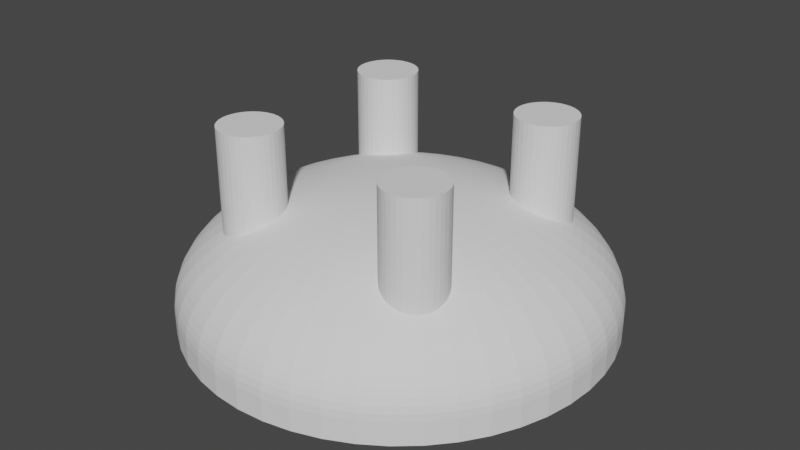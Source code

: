 # Source: PTSD.blend  (saved by Blender 2.91.10; exported with 4.5.12 LTS)
import bpy
from mathutils import Matrix  # noqa: F401  (used for matrix-valued properties, if any)

bpy.ops.wm.read_factory_settings(use_empty=True)
scene = bpy.context.scene
scene.name = 'Scene'

# ---- collections
col_collection = bpy.data.collections.new('Collection'); scene.collection.children.link(col_collection)

# ---- world
world_world = bpy.data.worlds.new('World'); scene.world = world_world
world_world.use_nodes = True; world_world.node_tree.nodes.clear()
_N = world_world.node_tree.nodes; _L = world_world.node_tree.links
n0 = _N.new('ShaderNodeOutputWorld'); n0.name = 'World Output'; n0.location = (300, 300)
n1 = _N.new('ShaderNodeBackground'); n1.name = 'Background'; n1.location = (10, 300)
n1.inputs[0].default_value = (0.05088, 0.05088, 0.05088, 1.0)
_L.new(n1.outputs[0], n0.inputs[0])
n0.is_active_output = True
world_world.color = (0.05088, 0.05088, 0.05088)
world_world.use_sun_shadow = False
world_world.sun_shadow_jitter_overblur = 0.0

# ---- meshes
me_hermancameramount = bpy.data.meshes.new('HermanCameraMount')
me_hermancameramount.from_pydata([(14.87, -18.17, 8.678), (20.49, -17.18, 8.678), (20.36, -16.7, 8.678), (20.53, -17.68, 8.678), (14.82, -17.68, 8.678), (17.18, -20.49, 8.678), (17.68, -20.53, 8.678), (18.17, -20.49, 8.678), (15.21, -16.25, 8.678), (15.0, -16.7, 8.678), (14.87, -17.18, 8.678), (15.0, -18.65, 8.678), (15.21, -19.1, 8.678), (15.49, -19.51, 8.678), (15.84, -19.86, 8.678), (16.25, -20.15, 8.678), (16.7, -20.36, 8.678), (18.65, -20.36, 8.678), (19.1, -20.15, 8.678), (19.51, -19.86, 8.678), (20.49, -18.17, 8.678), (20.36, -18.65, 8.678), (20.15, -19.1, 8.678), (19.86, -19.51, 8.678), (19.51, -15.49, 8.678), (19.1, -15.21, 8.678), (18.65, -15.0, 8.678), (18.17, -14.87, 8.678), (15.49, -15.84, 8.678), (17.68, -14.82, 8.678), (17.18, -14.87, 8.678), (16.7, -15.0, 8.678), (20.15, -16.25, 8.678), (19.86, -15.84, 8.678), (16.25, -15.21, 8.678), (15.84, -15.49, 8.678), (12.06, -18.67, 10.21), (23.3, -16.69, 10.21), (23.04, -15.73, 10.21), (23.38, -17.68, 10.21), (11.97, -17.68, 10.21), (16.69, -23.3, 10.21), (17.68, -23.38, 10.21), (18.67, -23.3, 10.21), (12.74, -14.82, 10.21), (12.32, -15.73, 10.21), (12.06, -16.69, 10.21), (12.32, -19.63, 10.21), (12.74, -20.53, 10.21), (13.31, -21.35, 10.21), (14.01, -22.05, 10.21), (14.82, -22.62, 10.21), (15.73, -23.04, 10.21), (19.63, -23.04, 10.21), (20.53, -22.62, 10.21), (21.35, -22.05, 10.21), (23.3, -18.67, 10.21), (23.04, -19.63, 10.21), (22.62, -20.53, 10.21), (22.05, -21.35, 10.21), (21.35, -13.31, 10.21), (20.53, -12.74, 10.21), (19.63, -12.32, 10.21), (18.67, -12.06, 10.21), (13.31, -14.01, 10.21), (17.68, -11.97, 10.21), (16.69, -12.06, 10.21), (15.73, -12.32, 10.21), (22.62, -14.82, 10.21), (22.05, -14.01, 10.21), (14.82, -12.74, 10.21), (14.01, -13.31, 10.21), (12.06, -18.67, 36.82), (23.3, -16.69, 36.82), (23.04, -15.73, 36.82), (23.38, -17.68, 36.82), (11.97, -17.68, 36.82), (16.69, -23.3, 36.82), (17.68, -23.38, 36.82), (18.67, -23.3, 36.82), (12.74, -14.82, 36.82), (12.32, -15.73, 36.82), (12.06, -16.69, 36.82), (12.32, -19.63, 36.82), (12.74, -20.53, 36.82), (13.31, -21.35, 36.82), (14.01, -22.05, 36.82), (14.82, -22.62, 36.82), (15.73, -23.04, 36.82), (19.63, -23.04, 36.82), (20.53, -22.62, 36.82), (21.35, -22.05, 36.82), (23.3, -18.67, 36.82), (23.04, -19.63, 36.82), (22.62, -20.53, 36.82), (22.05, -21.35, 36.82), (21.35, -13.31, 36.82), (20.53, -12.74, 36.82), (19.63, -12.32, 36.82), (18.67, -12.06, 36.82), (13.31, -14.01, 36.82), (17.68, -11.97, 36.82), (16.69, -12.06, 36.82), (15.73, -12.32, 36.82), (22.62, -14.82, 36.82), (22.05, -14.01, 36.82), (14.82, -12.74, 36.82), (14.01, -13.31, 36.82), (17.68, -17.68, 36.82), (14.87, -18.17, -3.028), (20.49, -17.18, -3.028), (20.36, -16.7, -3.028), (20.53, -17.68, -3.028), (14.82, -17.68, -3.028), (17.18, -20.49, -3.028), (17.68, -20.53, -3.028), (18.17, -20.49, -3.028), (15.21, -16.25, -3.028), (15.0, -16.7, -3.028), (14.87, -17.18, -3.028), (15.0, -18.65, -3.028), (15.21, -19.1, -3.028), (15.49, -19.51, -3.028), (15.84, -19.86, -3.028), (16.25, -20.15, -3.028), (16.7, -20.36, -3.028), (18.65, -20.36, -3.028), (19.1, -20.15, -3.028), (19.51, -19.86, -3.028), (20.49, -18.17, -3.028), (20.36, -18.65, -3.028), (20.15, -19.1, -3.028), (19.86, -19.51, -3.028), (19.51, -15.49, -3.028), (19.1, -15.21, -3.028), (18.65, -15.0, -3.028), (18.17, -14.87, -3.028), (15.49, -15.84, -3.028), (17.68, -14.82, -3.028), (17.18, -14.87, -3.028), (16.7, -15.0, -3.028), (20.15, -16.25, -3.028), (19.86, -15.84, -3.028), (16.25, -15.21, -3.028), (15.84, -15.49, -3.028), (17.68, -17.68, -3.028)], [], [(18, 19, 55, 54), (7, 17, 53, 43), (27, 29, 65, 63), (21, 57, 58, 22), (28, 64, 71, 35), (19, 23, 59, 55), (30, 31, 67, 66), (9, 10, 46, 45), (8, 9, 45, 44), (4, 40, 46, 10), (17, 18, 54, 53), (20, 56, 57, 21), (11, 12, 48, 47), (29, 30, 66, 65), (22, 58, 59, 23), (13, 14, 50, 49), (34, 35, 71, 70), (32, 33, 69, 68), (26, 27, 63, 62), (0, 36, 40, 4), (15, 16, 52, 51), (5, 6, 42, 41), (2, 32, 68, 38), (0, 11, 47, 36), (31, 34, 70, 67), (5, 41, 52, 16), (24, 25, 61, 60), (1, 37, 39, 3), (12, 13, 49, 48), (24, 60, 69, 33), (3, 39, 56, 20), (25, 26, 62, 61), (8, 44, 64, 28), (1, 2, 38, 37), (14, 15, 51, 50), (6, 7, 43, 42), (47, 48, 84, 83), (65, 66, 102, 101), (58, 94, 95, 59), (49, 50, 86, 85), (70, 71, 107, 106), (68, 69, 105, 104), (62, 63, 99, 98), (36, 72, 76, 40), (51, 52, 88, 87), (41, 42, 78, 77), (38, 68, 104, 74), (36, 47, 83, 72), (67, 70, 106, 103), (41, 77, 88, 52), (60, 61, 97, 96), (37, 73, 75, 39), (48, 49, 85, 84), (60, 96, 105, 69), (39, 75, 92, 56), (61, 62, 98, 97), (44, 80, 100, 64), (37, 38, 74, 73), (50, 51, 87, 86), (42, 43, 79, 78), (54, 55, 91, 90), (43, 53, 89, 79), (63, 65, 101, 99), (57, 93, 94, 58), (64, 100, 107, 71), (55, 59, 95, 91), (66, 67, 103, 102), (45, 46, 82, 81), (44, 45, 81, 80), (40, 76, 82, 46), (53, 54, 90, 89), (56, 92, 93, 57), (73, 74, 108), (86, 87, 108), (78, 79, 108), (90, 91, 108), (79, 89, 108), (99, 101, 108), (93, 108, 94), (100, 108, 107), (91, 95, 108), (102, 103, 108), (81, 82, 108), (80, 81, 108), (76, 108, 82), (89, 90, 108), (92, 108, 93), (83, 84, 108), (101, 102, 108), (94, 108, 95), (85, 86, 108), (106, 107, 108), (104, 105, 108), (98, 99, 108), (72, 108, 76), (87, 88, 108), (77, 78, 108), (74, 104, 108), (72, 83, 108), (103, 106, 108), (77, 108, 88), (96, 97, 108), (73, 108, 75), (84, 85, 108), (96, 108, 105), (75, 108, 92), (97, 98, 108), (80, 108, 100), (19, 18, 127, 128), (17, 7, 116, 126), (29, 27, 136, 138), (22, 131, 130, 21), (35, 144, 137, 28), (23, 19, 128, 132), (31, 30, 139, 140), (10, 9, 118, 119), (9, 8, 117, 118), (10, 119, 113, 4), (18, 17, 126, 127), (21, 130, 129, 20), (12, 11, 120, 121), (30, 29, 138, 139), (23, 132, 131, 22), (14, 13, 122, 123), (35, 34, 143, 144), (33, 32, 141, 142), (27, 26, 135, 136), (4, 113, 109, 0), (16, 15, 124, 125), (6, 5, 114, 115), (32, 2, 111, 141), (11, 0, 109, 120), (34, 31, 140, 143), (16, 125, 114, 5), (25, 24, 133, 134), (3, 112, 110, 1), (13, 12, 121, 122), (33, 142, 133, 24), (20, 129, 112, 3), (26, 25, 134, 135), (28, 137, 117, 8), (2, 1, 110, 111), (15, 14, 123, 124), (7, 6, 115, 116), (119, 118, 145), (118, 117, 145), (119, 145, 113), (127, 126, 145), (130, 145, 129), (121, 120, 145), (139, 138, 145), (132, 145, 131), (123, 122, 145), (144, 143, 145), (142, 141, 145), (136, 135, 145), (113, 145, 109), (125, 124, 145), (115, 114, 145), (141, 111, 145), (120, 109, 145), (143, 140, 145), (125, 145, 114), (134, 133, 145), (112, 145, 110), (122, 121, 145), (142, 145, 133), (129, 145, 112), (135, 134, 145), (137, 145, 117), (111, 110, 145), (124, 123, 145), (116, 115, 145), (128, 127, 145), (126, 116, 145), (138, 136, 145), (131, 145, 130), (144, 145, 137), (132, 128, 145), (140, 139, 145)])
me_hermancameramount.use_remesh_fix_poles = True
me_hermancameramount.use_remesh_preserve_attributes = False
me_hermancameramount.use_mirror_vertex_groups = False
me_hermancameramount.update()
me_sphere = bpy.data.meshes.new('Sphere')
me_sphere.from_pydata([(2.616, -6.036e-05, 24.39), (5.221, -6.108e-05, 24.26), (7.804, -6.215e-05, 24.05), (10.35, -6.275e-05, 23.75), (12.86, -6.036e-05, 23.37), (15.31, -6.167e-05, 22.91), (17.69, -6.06e-05, 22.37), (20.0, -6.084e-05, 21.76), (22.22, -6.012e-05, 21.07), (24.35, -5.869e-05, 20.3), (26.37, -5.989e-05, 19.47), (28.28, -5.917e-05, 18.58), (30.07, -5.798e-05, 17.62), (31.73, -6.012e-05, 16.61), (33.26, -6.155e-05, 15.55), (34.64, -5.774e-05, 14.44), (35.87, -5.631e-05, 13.28), (36.96, -5.917e-05, 12.09), (37.88, -6.06e-05, 10.86), (38.64, -5.869e-05, 9.612), (39.23, -5.774e-05, 8.338), (39.66, -5.822e-05, 7.046), (39.91, -6.012e-05, 5.744), (40.0, -5.44e-05, 4.436), (2.594, -0.3415, 24.39), (5.176, -0.6816, 24.26), (7.737, -1.019, 24.05), (10.26, -1.351, 23.75), (12.75, -1.678, 23.37), (15.18, -1.998, 22.91), (17.54, -2.309, 22.37), (19.83, -2.611, 21.76), (22.03, -2.901, 21.07), (24.14, -3.178, 20.3), (26.15, -3.443, 19.47), (28.04, -3.692, 18.58), (29.82, -3.925, 17.62), (31.46, -4.142, 16.61), (32.97, -4.341, 15.55), (34.34, -4.522, 14.44), (35.57, -4.683, 13.28), (36.64, -4.824, 12.09), (37.55, -4.944, 10.86), (38.31, -5.043, 9.612), (38.9, -5.121, 8.338), (39.32, -5.176, 7.046), (39.57, -5.21, 5.744), (39.66, -5.221, 4.436), (2.527, -0.6772, 24.39), (5.043, -1.351, 24.26), (7.538, -2.02, 24.05), (10.0, -2.68, 23.75), (12.42, -3.328, 23.37), (14.79, -3.962, 22.91), (17.09, -4.579, 22.37), (19.32, -5.176, 21.76), (21.47, -5.752, 21.07), (23.52, -6.302, 20.3), (25.48, -6.826, 19.47), (27.32, -7.321, 18.58), (29.05, -7.784, 17.62), (30.65, -8.213, 16.61), (32.13, -8.608, 15.55), (33.46, -8.966, 14.44), (34.65, -9.285, 13.28), (35.7, -9.565, 12.09), (36.59, -9.803, 10.86), (37.32, -10.0, 9.612), (37.89, -10.15, 8.338), (38.31, -10.26, 7.046), (38.55, -10.33, 5.744), (38.64, -10.35, 4.436), (2.417, -1.001, 24.39), (4.824, -1.998, 24.26), (7.21, -2.986, 24.05), (9.565, -3.962, 23.75), (11.88, -4.92, 23.37), (14.14, -5.858, 22.91), (16.34, -6.77, 22.37), (18.48, -7.654, 21.76), (20.53, -8.504, 21.07), (22.5, -9.319, 20.3), (24.37, -10.09, 19.47), (26.13, -10.82, 18.58), (27.78, -11.51, 17.62), (29.32, -12.14, 16.61), (30.73, -12.73, 15.55), (32.0, -13.26, 14.44), (33.14, -13.73, 13.28), (34.14, -14.14, 12.09), (34.99, -14.5, 10.86), (35.7, -14.79, 9.612), (36.25, -15.01, 8.338), (36.64, -15.18, 7.046), (36.88, -15.27, 5.744), (36.96, -15.31, 4.436), (2.266, -1.308, 24.39), (4.522, -2.611, 24.26), (6.758, -3.902, 24.05), (8.966, -5.176, 23.75), (11.14, -6.429, 23.37), (13.26, -7.654, 22.91), (15.32, -8.846, 22.37), (17.32, -10.0, 21.76), (19.25, -11.11, 21.07), (21.09, -12.18, 20.3), (22.84, -13.19, 19.47), (24.49, -14.14, 18.58), (26.04, -15.04, 17.62), (27.48, -15.87, 16.61), (28.8, -16.63, 15.55), (30.0, -17.32, 14.44), (31.07, -17.94, 13.28), (32.0, -18.48, 12.09), (32.8, -18.94, 10.86), (33.46, -19.32, 9.612), (33.98, -19.62, 8.338), (34.34, -19.83, 7.046), (34.57, -19.96, 5.744), (34.64, -20.0, 4.436), (2.076, -1.593, 24.39), (4.142, -3.178, 24.26), (6.191, -4.751, 24.05), (8.213, -6.302, 23.75), (10.2, -7.827, 23.37), (12.14, -9.319, 22.91), (14.04, -10.77, 22.37), (15.87, -12.18, 21.76), (17.63, -13.53, 21.07), (19.32, -14.82, 20.3), (20.92, -16.06, 19.47), (22.44, -17.22, 18.58), (23.86, -18.31, 17.62), (25.18, -19.32, 16.61), (26.39, -20.25, 15.55), (27.48, -21.09, 14.44), (28.46, -21.84, 13.28), (29.32, -22.5, 12.09), (30.05, -23.06, 10.86), (30.65, -23.52, 9.612), (31.12, -23.88, 8.338), (31.46, -24.14, 7.046), (31.67, -24.3, 5.744), (31.73, -24.35, 4.436), (1.85, -1.85, 24.39), (3.692, -3.692, 24.26), (5.518, -5.518, 24.05), (7.321, -7.321, 23.75), (9.092, -9.092, 23.37), (10.82, -10.82, 22.91), (12.51, -12.51, 22.37), (14.14, -14.14, 21.76), (15.71, -15.71, 21.07), (17.22, -17.22, 20.3), (18.65, -18.65, 19.47), (20.0, -20.0, 18.58), (21.27, -21.27, 17.62), (22.44, -22.44, 16.61), (23.52, -23.52, 15.55), (24.49, -24.5, 14.44), (25.37, -25.37, 13.28), (26.13, -26.13, 12.09), (26.78, -26.78, 10.86), (27.32, -27.32, 9.612), (27.74, -27.74, 8.338), (28.04, -28.04, 7.046), (28.22, -28.22, 5.744), (28.28, -28.28, 4.436), (1.593, -2.076, 24.39), (3.178, -4.142, 24.26), (4.751, -6.191, 24.05), (6.302, -8.214, 23.75), (7.827, -10.2, 23.37), (9.319, -12.14, 22.91), (10.77, -14.04, 22.37), (12.18, -15.87, 21.76), (13.53, -17.63, 21.07), (14.82, -19.32, 20.3), (16.06, -20.92, 19.47), (17.22, -22.44, 18.58), (18.31, -23.86, 17.62), (19.32, -25.18, 16.61), (20.25, -26.39, 15.55), (21.09, -27.48, 14.44), (21.84, -28.46, 13.28), (22.5, -29.32, 12.09), (23.06, -30.05, 10.86), (23.52, -30.65, 9.612), (23.88, -31.12, 8.338), (24.14, -31.46, 7.046), (24.3, -31.67, 5.744), (24.35, -31.73, 4.436), (1.308, -2.266, 24.39), (2.611, -4.522, 24.26), (3.902, -6.758, 24.05), (5.176, -8.966, 23.75), (6.429, -11.14, 23.37), (7.654, -13.26, 22.91), (8.846, -15.32, 22.37), (10.0, -17.32, 21.76), (11.11, -19.25, 21.07), (12.18, -21.09, 20.3), (13.19, -22.84, 19.47), (14.14, -24.5, 18.58), (15.04, -26.04, 17.62), (15.87, -27.48, 16.61), (16.63, -28.8, 15.55), (17.32, -30.0, 14.44), (17.94, -31.07, 13.28), (18.48, -32.0, 12.09), (18.94, -32.8, 10.86), (19.32, -33.46, 9.612), (19.62, -33.98, 8.338), (19.83, -34.34, 7.046), (19.96, -34.57, 5.744), (20.0, -34.64, 4.436), (1.001, -2.417, 24.39), (1.998, -4.824, 24.26), (2.986, -7.21, 24.05), (3.962, -9.565, 23.75), (4.92, -11.88, 23.37), (5.858, -14.14, 22.91), (6.77, -16.34, 22.37), (7.654, -18.48, 21.76), (8.504, -20.53, 21.07), (9.319, -22.5, 20.3), (10.09, -24.37, 19.47), (10.82, -26.13, 18.58), (11.51, -27.78, 17.62), (12.14, -29.32, 16.61), (12.73, -30.73, 15.55), (13.26, -32.0, 14.44), (13.73, -33.14, 13.28), (14.14, -34.14, 12.09), (14.5, -34.99, 10.86), (14.79, -35.7, 9.612), (15.01, -36.25, 8.338), (15.18, -36.64, 7.046), (15.27, -36.88, 5.744), (15.31, -36.96, 4.436), (0.6771, -2.527, 24.39), (1.351, -5.043, 24.26), (2.02, -7.538, 24.05), (2.68, -10.0, 23.75), (3.328, -12.42, 23.37), (3.962, -14.79, 22.91), (4.579, -17.09, 22.37), (5.176, -19.32, 21.76), (5.752, -21.47, 21.07), (6.302, -23.52, 20.3), (6.826, -25.48, 19.47), (7.321, -27.32, 18.58), (7.784, -29.05, 17.62), (8.213, -30.65, 16.61), (8.608, -32.13, 15.55), (8.966, -33.46, 14.44), (9.285, -34.65, 13.28), (9.565, -35.7, 12.09), (9.803, -36.59, 10.86), (10.0, -37.32, 9.612), (10.15, -37.89, 8.338), (10.26, -38.31, 7.046), (10.33, -38.55, 5.744), (10.35, -38.64, 4.436), (0.3415, -2.594, 24.39), (0.6815, -5.177, 24.26), (1.019, -7.737, 24.05), (1.351, -10.26, 23.75), (1.678, -12.75, 23.37), (1.998, -15.18, 22.91), (2.309, -17.54, 22.37), (2.611, -19.83, 21.76), (2.901, -22.03, 21.07), (3.178, -24.14, 20.3), (3.442, -26.15, 19.47), (3.692, -28.04, 18.58), (3.925, -29.82, 17.62), (4.142, -31.46, 16.61), (4.341, -32.97, 15.55), (4.522, -34.34, 14.44), (4.683, -35.57, 13.28), (4.824, -36.64, 12.09), (4.944, -37.55, 10.86), (5.043, -38.31, 9.612), (5.121, -38.9, 8.338), (5.176, -39.32, 7.046), (5.21, -39.57, 5.744), (5.221, -39.66, 4.436), (1.468e-07, -2.616, 24.39), (-8.367e-07, -5.221, 24.26), (-8.963e-07, -7.804, 24.05), (-3.161e-06, -10.35, 23.75), (-1.969e-06, -12.86, 23.37), (-5.665e-06, -15.31, 22.91), (-2.088e-06, -17.69, 22.37), (-2.804e-06, -20.0, 21.76), (-1.85e-06, -22.22, 21.07), (-8.963e-07, -24.35, 20.3), (-1.81e-07, -26.37, 19.47), (-1.85e-06, -28.28, 18.58), (2.203e-06, -30.07, 17.62), (-3.996e-06, -31.73, 16.61), (1.726e-06, -33.26, 15.55), (2.958e-07, -34.64, 14.44), (1.249e-06, -35.88, 13.28), (-1.612e-06, -36.96, 12.09), (-3.042e-06, -37.88, 10.86), (3.157e-06, -38.64, 9.612), (6.018e-06, -39.23, 8.338), (2.958e-07, -39.66, 7.046), (-3.519e-06, -39.91, 5.744), (2.203e-06, -40.0, 4.436), (-1.571e-05, -0.0001194, 24.44), (39.97, -5.436e-05, 0.0), (39.62, -5.217, 0.0), (38.6, -10.34, 0.0), (36.92, -15.29, 0.0), (34.61, -19.98, 0.0), (31.71, -24.33, 0.0), (28.26, -28.26, 0.0), (24.33, -31.71, 0.0), (19.98, -34.61, 0.0), (15.29, -36.92, 0.0), (10.34, -38.6, 0.0), (5.217, -39.62, 0.0), (2.201e-06, -39.97, 0.0), (0.0, 0.0, 0.0)], [], [(17, 16, 40, 41), (4, 3, 27, 28), (18, 17, 41, 42), (5, 4, 28, 29), (19, 18, 42, 43), (6, 5, 29, 30), (20, 19, 43, 44), (7, 6, 30, 31), (21, 20, 44, 45), (8, 7, 31, 32), (22, 21, 45, 46), (9, 8, 32, 33), (23, 22, 46, 47), (10, 9, 33, 34), (11, 10, 34, 35), (12, 11, 35, 36), (13, 12, 36, 37), (0, 312, 24), (14, 13, 37, 38), (1, 0, 24, 25), (15, 14, 38, 39), (2, 1, 25, 26), (16, 15, 39, 40), (3, 2, 26, 27), (38, 37, 61, 62), (25, 24, 48, 49), (39, 38, 62, 63), (26, 25, 49, 50), (40, 39, 63, 64), (27, 26, 50, 51), (41, 40, 64, 65), (28, 27, 51, 52), (42, 41, 65, 66), (29, 28, 52, 53), (43, 42, 66, 67), (30, 29, 53, 54), (44, 43, 67, 68), (31, 30, 54, 55), (45, 44, 68, 69), (32, 31, 55, 56), (46, 45, 69, 70), (33, 32, 56, 57), (47, 46, 70, 71), (34, 33, 57, 58), (35, 34, 58, 59), (36, 35, 59, 60), (37, 36, 60, 61), (24, 312, 48), (59, 58, 82, 83), (60, 59, 83, 84), (61, 60, 84, 85), (48, 312, 72), (62, 61, 85, 86), (49, 48, 72, 73), (63, 62, 86, 87), (50, 49, 73, 74), (64, 63, 87, 88), (51, 50, 74, 75), (65, 64, 88, 89), (52, 51, 75, 76), (66, 65, 89, 90), (53, 52, 76, 77), (67, 66, 90, 91), (54, 53, 77, 78), (68, 67, 91, 92), (55, 54, 78, 79), (69, 68, 92, 93), (56, 55, 79, 80), (70, 69, 93, 94), (57, 56, 80, 81), (71, 70, 94, 95), (58, 57, 81, 82), (93, 92, 116, 117), (80, 79, 103, 104), (94, 93, 117, 118), (81, 80, 104, 105), (95, 94, 118, 119), (82, 81, 105, 106), (83, 82, 106, 107), (84, 83, 107, 108), (85, 84, 108, 109), (72, 312, 96), (86, 85, 109, 110), (73, 72, 96, 97), (87, 86, 110, 111), (74, 73, 97, 98), (88, 87, 111, 112), (75, 74, 98, 99), (89, 88, 112, 113), (76, 75, 99, 100), (90, 89, 113, 114), (77, 76, 100, 101), (91, 90, 114, 115), (78, 77, 101, 102), (92, 91, 115, 116), (79, 78, 102, 103), (100, 99, 123, 124), (114, 113, 137, 138), (101, 100, 124, 125), (115, 114, 138, 139), (102, 101, 125, 126), (116, 115, 139, 140), (103, 102, 126, 127), (117, 116, 140, 141), (104, 103, 127, 128), (118, 117, 141, 142), (105, 104, 128, 129), (119, 118, 142, 143), (106, 105, 129, 130), (107, 106, 130, 131), (108, 107, 131, 132), (109, 108, 132, 133), (96, 312, 120), (110, 109, 133, 134), (97, 96, 120, 121), (111, 110, 134, 135), (98, 97, 121, 122), (112, 111, 135, 136), (99, 98, 122, 123), (113, 112, 136, 137), (121, 120, 144, 145), (135, 134, 158, 159), (122, 121, 145, 146), (136, 135, 159, 160), (123, 122, 146, 147), (137, 136, 160, 161), (124, 123, 147, 148), (138, 137, 161, 162), (125, 124, 148, 149), (139, 138, 162, 163), (126, 125, 149, 150), (140, 139, 163, 164), (127, 126, 150, 151), (141, 140, 164, 165), (128, 127, 151, 152), (142, 141, 165, 166), (129, 128, 152, 153), (143, 142, 166, 167), (130, 129, 153, 154), (131, 130, 154, 155), (132, 131, 155, 156), (133, 132, 156, 157), (120, 312, 144), (134, 133, 157, 158), (160, 159, 183, 184), (147, 146, 170, 171), (161, 160, 184, 185), (148, 147, 171, 172), (162, 161, 185, 186), (149, 148, 172, 173), (163, 162, 186, 187), (150, 149, 173, 174), (164, 163, 187, 188), (151, 150, 174, 175), (165, 164, 188, 189), (152, 151, 175, 176), (166, 165, 189, 190), (153, 152, 176, 177), (167, 166, 190, 191), (154, 153, 177, 178), (155, 154, 178, 179), (156, 155, 179, 180), (157, 156, 180, 181), (144, 312, 168), (158, 157, 181, 182), (145, 144, 168, 169), (159, 158, 182, 183), (146, 145, 169, 170), (181, 180, 204, 205), (168, 312, 192), (182, 181, 205, 206), (169, 168, 192, 193), (183, 182, 206, 207), (170, 169, 193, 194), (184, 183, 207, 208), (171, 170, 194, 195), (185, 184, 208, 209), (172, 171, 195, 196), (186, 185, 209, 210), (173, 172, 196, 197), (187, 186, 210, 211), (174, 173, 197, 198), (188, 187, 211, 212), (175, 174, 198, 199), (189, 188, 212, 213), (176, 175, 199, 200), (190, 189, 213, 214), (177, 176, 200, 201), (191, 190, 214, 215), (178, 177, 201, 202), (179, 178, 202, 203), (180, 179, 203, 204), (215, 214, 238, 239), (202, 201, 225, 226), (203, 202, 226, 227), (204, 203, 227, 228), (205, 204, 228, 229), (192, 312, 216), (206, 205, 229, 230), (193, 192, 216, 217), (207, 206, 230, 231), (194, 193, 217, 218), (208, 207, 231, 232), (195, 194, 218, 219), (209, 208, 232, 233), (196, 195, 219, 220), (210, 209, 233, 234), (197, 196, 220, 221), (211, 210, 234, 235), (198, 197, 221, 222), (212, 211, 235, 236), (199, 198, 222, 223), (213, 212, 236, 237), (200, 199, 223, 224), (214, 213, 237, 238), (201, 200, 224, 225), (236, 235, 259, 260), (223, 222, 246, 247), (237, 236, 260, 261), (224, 223, 247, 248), (238, 237, 261, 262), (225, 224, 248, 249), (239, 238, 262, 263), (226, 225, 249, 250), (227, 226, 250, 251), (228, 227, 251, 252), (229, 228, 252, 253), (216, 312, 240), (230, 229, 253, 254), (217, 216, 240, 241), (231, 230, 254, 255), (218, 217, 241, 242), (232, 231, 255, 256), (219, 218, 242, 243), (233, 232, 256, 257), (220, 219, 243, 244), (234, 233, 257, 258), (221, 220, 244, 245), (235, 234, 258, 259), (222, 221, 245, 246), (257, 256, 280, 281), (244, 243, 267, 268), (258, 257, 281, 282), (245, 244, 268, 269), (259, 258, 282, 283), (246, 245, 269, 270), (260, 259, 283, 284), (247, 246, 270, 271), (261, 260, 284, 285), (248, 247, 271, 272), (262, 261, 285, 286), (249, 248, 272, 273), (263, 262, 286, 287), (250, 249, 273, 274), (251, 250, 274, 275), (252, 251, 275, 276), (253, 252, 276, 277), (240, 312, 264), (254, 253, 277, 278), (241, 240, 264, 265), (255, 254, 278, 279), (242, 241, 265, 266), (256, 255, 279, 280), (243, 242, 266, 267), (264, 312, 288), (278, 277, 301, 302), (265, 264, 288, 289), (279, 278, 302, 303), (266, 265, 289, 290), (280, 279, 303, 304), (267, 266, 290, 291), (281, 280, 304, 305), (268, 267, 291, 292), (282, 281, 305, 306), (269, 268, 292, 293), (283, 282, 306, 307), (270, 269, 293, 294), (284, 283, 307, 308), (271, 270, 294, 295), (285, 284, 308, 309), (272, 271, 295, 296), (286, 285, 309, 310), (273, 272, 296, 297), (287, 286, 310, 311), (274, 273, 297, 298), (275, 274, 298, 299), (276, 275, 299, 300), (277, 276, 300, 301), (239, 263, 323, 322), (287, 311, 325, 324), (191, 215, 321, 320), (23, 47, 314, 313), (119, 143, 318, 317), (95, 119, 317, 316), (263, 287, 324, 323), (215, 239, 322, 321), (71, 95, 316, 315), (167, 191, 320, 319), (47, 71, 315, 314), (143, 167, 319, 318), (316, 317, 326), (323, 324, 326), (313, 314, 326), (320, 321, 326), (317, 318, 326), (324, 325, 326), (314, 315, 326), (321, 322, 326), (318, 319, 326), (315, 316, 326), (322, 323, 326), (319, 320, 326)])
_uv = me_sphere.uv_layers.new(name='UVMap')
_uv.uv.foreach_set('vector', [0.5, 0.625, 0.5, 0.6458, 0.4792, 0.6458, 0.4792, 0.625, 0.5, 0.8958, 0.5, 0.9167, 0.4792, 0.9167, 0.4792, 0.8958, 0.5, 0.6042, 0.5, 0.625, 0.4792, 0.625, 0.4792, 0.6042, 0.5, 0.875, 0.5, 0.8958, 0.4792, 0.8958, 0.4792, 0.875, 0.5, 0.5833, 0.5, 0.6042, 0.4792, 0.6042, 0.4792, 0.5833, 0.5, 0.8542, 0.5, 0.875, 0.4792, 0.875, 0.4792, 0.8542, 0.5, 0.5625, 0.5, 0.5833, 0.4792, 0.5833, 0.4792, 0.5625, 0.5, 0.8333, 0.5, 0.8542, 0.4792, 0.8542, 0.4792, 0.8333, 0.5, 0.5417, 0.5, 0.5625, 0.4792, 0.5625, 0.4792, 0.5417, 0.5, 0.8125, 0.5, 0.8333, 0.4792, 0.8333, 0.4792, 0.8125, 0.5, 0.5208, 0.5, 0.5417, 0.4792, 0.5417, 0.4792, 0.5208, 0.5, 0.7917, 0.5, 0.8125, 0.4792, 0.8125, 0.4792, 0.7917, 0.5, 0.5, 0.5, 0.5208, 0.4792, 0.5208, 0.4792, 0.5, 0.5, 0.7708, 0.5, 0.7917, 0.4792, 0.7917, 0.4792, 0.7708, 0.5, 0.75, 0.5, 0.7708, 0.4792, 0.7708, 0.4792, 0.75, 0.5, 0.7292, 0.5, 0.75, 0.4792, 0.75, 0.4792, 0.7292, 0.5, 0.7083, 0.5, 0.7292, 0.4792, 0.7292, 0.4792, 0.7083, 0.5, 0.9792, 0.2292, 1.0, 0.4792, 0.9792, 0.5, 0.6875, 0.5, 0.7083, 0.4792, 0.7083, 0.4792, 0.6875, 0.5, 0.9583, 0.5, 0.9792, 0.4792, 0.9792, 0.4792, 0.9583, 0.5, 0.6667, 0.5, 0.6875, 0.4792, 0.6875, 0.4792, 0.6667, 0.5, 0.9375, 0.5, 0.9583, 0.4792, 0.9583, 0.4792, 0.9375, 0.5, 0.6458, 0.5, 0.6667, 0.4792, 0.6667, 0.4792, 0.6458, 0.5, 0.9167, 0.5, 0.9375, 0.4792, 0.9375, 0.4792, 0.9167, 0.4792, 0.6875, 0.4792, 0.7083, 0.4583, 0.7083, 0.4583, 0.6875, 0.4792, 0.9583, 0.4792, 0.9792, 0.4583, 0.9792, 0.4583, 0.9583, 0.4792, 0.6667, 0.4792, 0.6875, 0.4583, 0.6875, 0.4583, 0.6667, 0.4792, 0.9375, 0.4792, 0.9583, 0.4583, 0.9583, 0.4583, 0.9375, 0.4792, 0.6458, 0.4792, 0.6667, 0.4583, 0.6667, 0.4583, 0.6458, 0.4792, 0.9167, 0.4792, 0.9375, 0.4583, 0.9375, 0.4583, 0.9167, 0.4792, 0.625, 0.4792, 0.6458, 0.4583, 0.6458, 0.4583, 0.625, 0.4792, 0.8958, 0.4792, 0.9167, 0.4583, 0.9167, 0.4583, 0.8958, 0.4792, 0.6042, 0.4792, 0.625, 0.4583, 0.625, 0.4583, 0.6042, 0.4792, 0.875, 0.4792, 0.8958, 0.4583, 0.8958, 0.4583, 0.875, 0.4792, 0.5833, 0.4792, 0.6042, 0.4583, 0.6042, 0.4583, 0.5833, 0.4792, 0.8542, 0.4792, 0.875, 0.4583, 0.875, 0.4583, 0.8542, 0.4792, 0.5625, 0.4792, 0.5833, 0.4583, 0.5833, 0.4583, 0.5625, 0.4792, 0.8333, 0.4792, 0.8542, 0.4583, 0.8542, 0.4583, 0.8333, 0.4792, 0.5417, 0.4792, 0.5625, 0.4583, 0.5625, 0.4583, 0.5417, 0.4792, 0.8125, 0.4792, 0.8333, 0.4583, 0.8333, 0.4583, 0.8125, 0.4792, 0.5208, 0.4792, 0.5417, 0.4583, 0.5417, 0.4583, 0.5208, 0.4792, 0.7917, 0.4792, 0.8125, 0.4583, 0.8125, 0.4583, 0.7917, 0.4792, 0.5, 0.4792, 0.5208, 0.4583, 0.5208, 0.4583, 0.5, 0.4792, 0.7708, 0.4792, 0.7917, 0.4583, 0.7917, 0.4583, 0.7708, 0.4792, 0.75, 0.4792, 0.7708, 0.4583, 0.7708, 0.4583, 0.75, 0.4792, 0.7292, 0.4792, 0.75, 0.4583, 0.75, 0.4583, 0.7292, 0.4792, 0.7083, 0.4792, 0.7292, 0.4583, 0.7292, 0.4583, 0.7083, 0.4792, 0.9792, 0.2292, 1.0, 0.4583, 0.9792, 0.4583, 0.75, 0.4583, 0.7708, 0.4375, 0.7708, 0.4375, 0.75, 0.4583, 0.7292, 0.4583, 0.75, 0.4375, 0.75, 0.4375, 0.7292, 0.4583, 0.7083, 0.4583, 0.7292, 0.4375, 0.7292, 0.4375, 0.7083, 0.4583, 0.9792, 0.2292, 1.0, 0.4375, 0.9792, 0.4583, 0.6875, 0.4583, 0.7083, 0.4375, 0.7083, 0.4375, 0.6875, 0.4583, 0.9583, 0.4583, 0.9792, 0.4375, 0.9792, 0.4375, 0.9583, 0.4583, 0.6667, 0.4583, 0.6875, 0.4375, 0.6875, 0.4375, 0.6667, 0.4583, 0.9375, 0.4583, 0.9583, 0.4375, 0.9583, 0.4375, 0.9375, 0.4583, 0.6458, 0.4583, 0.6667, 0.4375, 0.6667, 0.4375, 0.6458, 0.4583, 0.9167, 0.4583, 0.9375, 0.4375, 0.9375, 0.4375, 0.9167, 0.4583, 0.625, 0.4583, 0.6458, 0.4375, 0.6458, 0.4375, 0.625, 0.4583, 0.8958, 0.4583, 0.9167, 0.4375, 0.9167, 0.4375, 0.8958, 0.4583, 0.6042, 0.4583, 0.625, 0.4375, 0.625, 0.4375, 0.6042, 0.4583, 0.875, 0.4583, 0.8958, 0.4375, 0.8958, 0.4375, 0.875, 0.4583, 0.5833, 0.4583, 0.6042, 0.4375, 0.6042, 0.4375, 0.5833, 0.4583, 0.8542, 0.4583, 0.875, 0.4375, 0.875, 0.4375, 0.8542, 0.4583, 0.5625, 0.4583, 0.5833, 0.4375, 0.5833, 0.4375, 0.5625, 0.4583, 0.8333, 0.4583, 0.8542, 0.4375, 0.8542, 0.4375, 0.8333, 0.4583, 0.5417, 0.4583, 0.5625, 0.4375, 0.5625, 0.4375, 0.5417, 0.4583, 0.8125, 0.4583, 0.8333, 0.4375, 0.8333, 0.4375, 0.8125, 0.4583, 0.5208, 0.4583, 0.5417, 0.4375, 0.5417, 0.4375, 0.5208, 0.4583, 0.7917, 0.4583, 0.8125, 0.4375, 0.8125, 0.4375, 0.7917, 0.4583, 0.5, 0.4583, 0.5208, 0.4375, 0.5208, 0.4375, 0.5, 0.4583, 0.7708, 0.4583, 0.7917, 0.4375, 0.7917, 0.4375, 0.7708, 0.4375, 0.5417, 0.4375, 0.5625, 0.4167, 0.5625, 0.4167, 0.5417, 0.4375, 0.8125, 0.4375, 0.8333, 0.4167, 0.8333, 0.4167, 0.8125, 0.4375, 0.5208, 0.4375, 0.5417, 0.4167, 0.5417, 0.4167, 0.5208, 0.4375, 0.7917, 0.4375, 0.8125, 0.4167, 0.8125, 0.4167, 0.7917, 0.4375, 0.5, 0.4375, 0.5208, 0.4167, 0.5208, 0.4167, 0.5, 0.4375, 0.7708, 0.4375, 0.7917, 0.4167, 0.7917, 0.4167, 0.7708, 0.4375, 0.75, 0.4375, 0.7708, 0.4167, 0.7708, 0.4167, 0.75, 0.4375, 0.7292, 0.4375, 0.75, 0.4167, 0.75, 0.4167, 0.7292, 0.4375, 0.7083, 0.4375, 0.7292, 0.4167, 0.7292, 0.4167, 0.7083, 0.4375, 0.9792, 0.2292, 1.0, 0.4167, 0.9792, 0.4375, 0.6875, 0.4375, 0.7083, 0.4167, 0.7083, 0.4167, 0.6875, 0.4375, 0.9583, 0.4375, 0.9792, 0.4167, 0.9792, 0.4167, 0.9583, 0.4375, 0.6667, 0.4375, 0.6875, 0.4167, 0.6875, 0.4167, 0.6667, 0.4375, 0.9375, 0.4375, 0.9583, 0.4167, 0.9583, 0.4167, 0.9375, 0.4375, 0.6458, 0.4375, 0.6667, 0.4167, 0.6667, 0.4167, 0.6458, 0.4375, 0.9167, 0.4375, 0.9375, 0.4167, 0.9375, 0.4167, 0.9167, 0.4375, 0.625, 0.4375, 0.6458, 0.4167, 0.6458, 0.4167, 0.625, 0.4375, 0.8958, 0.4375, 0.9167, 0.4167, 0.9167, 0.4167, 0.8958, 0.4375, 0.6042, 0.4375, 0.625, 0.4167, 0.625, 0.4167, 0.6042, 0.4375, 0.875, 0.4375, 0.8958, 0.4167, 0.8958, 0.4167, 0.875, 0.4375, 0.5833, 0.4375, 0.6042, 0.4167, 0.6042, 0.4167, 0.5833, 0.4375, 0.8542, 0.4375, 0.875, 0.4167, 0.875, 0.4167, 0.8542, 0.4375, 0.5625, 0.4375, 0.5833, 0.4167, 0.5833, 0.4167, 0.5625, 0.4375, 0.8333, 0.4375, 0.8542, 0.4167, 0.8542, 0.4167, 0.8333, 0.4167, 0.8958, 0.4167, 0.9167, 0.3958, 0.9167, 0.3958, 0.8958, 0.4167, 0.6042, 0.4167, 0.625, 0.3958, 0.625, 0.3958, 0.6042, 0.4167, 0.875, 0.4167, 0.8958, 0.3958, 0.8958, 0.3958, 0.875, 0.4167, 0.5833, 0.4167, 0.6042, 0.3958, 0.6042, 0.3958, 0.5833, 0.4167, 0.8542, 0.4167, 0.875, 0.3958, 0.875, 0.3958, 0.8542, 0.4167, 0.5625, 0.4167, 0.5833, 0.3958, 0.5833, 0.3958, 0.5625, 0.4167, 0.8333, 0.4167, 0.8542, 0.3958, 0.8542, 0.3958, 0.8333, 0.4167, 0.5417, 0.4167, 0.5625, 0.3958, 0.5625, 0.3958, 0.5417, 0.4167, 0.8125, 0.4167, 0.8333, 0.3958, 0.8333, 0.3958, 0.8125, 0.4167, 0.5208, 0.4167, 0.5417, 0.3958, 0.5417, 0.3958, 0.5208, 0.4167, 0.7917, 0.4167, 0.8125, 0.3958, 0.8125, 0.3958, 0.7917, 0.4167, 0.5, 0.4167, 0.5208, 0.3958, 0.5208, 0.3958, 0.5, 0.4167, 0.7708, 0.4167, 0.7917, 0.3958, 0.7917, 0.3958, 0.7708, 0.4167, 0.75, 0.4167, 0.7708, 0.3958, 0.7708, 0.3958, 0.75, 0.4167, 0.7292, 0.4167, 0.75, 0.3958, 0.75, 0.3958, 0.7292, 0.4167, 0.7083, 0.4167, 0.7292, 0.3958, 0.7292, 0.3958, 0.7083, 0.4167, 0.9792, 0.2292, 1.0, 0.3958, 0.9792, 0.4167, 0.6875, 0.4167, 0.7083, 0.3958, 0.7083, 0.3958, 0.6875, 0.4167, 0.9583, 0.4167, 0.9792, 0.3958, 0.9792, 0.3958, 0.9583, 0.4167, 0.6667, 0.4167, 0.6875, 0.3958, 0.6875, 0.3958, 0.6667, 0.4167, 0.9375, 0.4167, 0.9583, 0.3958, 0.9583, 0.3958, 0.9375, 0.4167, 0.6458, 0.4167, 0.6667, 0.3958, 0.6667, 0.3958, 0.6458, 0.4167, 0.9167, 0.4167, 0.9375, 0.3958, 0.9375, 0.3958, 0.9167, 0.4167, 0.625, 0.4167, 0.6458, 0.3958, 0.6458, 0.3958, 0.625, 0.3958, 0.9583, 0.3958, 0.9792, 0.375, 0.9792, 0.375, 0.9583, 0.3958, 0.6667, 0.3958, 0.6875, 0.375, 0.6875, 0.375, 0.6667, 0.3958, 0.9375, 0.3958, 0.9583, 0.375, 0.9583, 0.375, 0.9375, 0.3958, 0.6458, 0.3958, 0.6667, 0.375, 0.6667, 0.375, 0.6458, 0.3958, 0.9167, 0.3958, 0.9375, 0.375, 0.9375, 0.375, 0.9167, 0.3958, 0.625, 0.3958, 0.6458, 0.375, 0.6458, 0.375, 0.625, 0.3958, 0.8958, 0.3958, 0.9167, 0.375, 0.9167, 0.375, 0.8958, 0.3958, 0.6042, 0.3958, 0.625, 0.375, 0.625, 0.375, 0.6042, 0.3958, 0.875, 0.3958, 0.8958, 0.375, 0.8958, 0.375, 0.875, 0.3958, 0.5833, 0.3958, 0.6042, 0.375, 0.6042, 0.375, 0.5833, 0.3958, 0.8542, 0.3958, 0.875, 0.375, 0.875, 0.375, 0.8542, 0.3958, 0.5625, 0.3958, 0.5833, 0.375, 0.5833, 0.375, 0.5625, 0.3958, 0.8333, 0.3958, 0.8542, 0.375, 0.8542, 0.375, 0.8333, 0.3958, 0.5417, 0.3958, 0.5625, 0.375, 0.5625, 0.375, 0.5417, 0.3958, 0.8125, 0.3958, 0.8333, 0.375, 0.8333, 0.375, 0.8125, 0.3958, 0.5208, 0.3958, 0.5417, 0.375, 0.5417, 0.375, 0.5208, 0.3958, 0.7917, 0.3958, 0.8125, 0.375, 0.8125, 0.375, 0.7917, 0.3958, 0.5, 0.3958, 0.5208, 0.375, 0.5208, 0.375, 0.5, 0.3958, 0.7708, 0.3958, 0.7917, 0.375, 0.7917, 0.375, 0.7708, 0.3958, 0.75, 0.3958, 0.7708, 0.375, 0.7708, 0.375, 0.75, 0.3958, 0.7292, 0.3958, 0.75, 0.375, 0.75, 0.375, 0.7292, 0.3958, 0.7083, 0.3958, 0.7292, 0.375, 0.7292, 0.375, 0.7083, 0.3958, 0.9792, 0.2292, 1.0, 0.375, 0.9792, 0.3958, 0.6875, 0.3958, 0.7083, 0.375, 0.7083, 0.375, 0.6875, 0.375, 0.6458, 0.375, 0.6667, 0.3542, 0.6667, 0.3542, 0.6458, 0.375, 0.9167, 0.375, 0.9375, 0.3542, 0.9375, 0.3542, 0.9167, 0.375, 0.625, 0.375, 0.6458, 0.3542, 0.6458, 0.3542, 0.625, 0.375, 0.8958, 0.375, 0.9167, 0.3542, 0.9167, 0.3542, 0.8958, 0.375, 0.6042, 0.375, 0.625, 0.3542, 0.625, 0.3542, 0.6042, 0.375, 0.875, 0.375, 0.8958, 0.3542, 0.8958, 0.3542, 0.875, 0.375, 0.5833, 0.375, 0.6042, 0.3542, 0.6042, 0.3542, 0.5833, 0.375, 0.8542, 0.375, 0.875, 0.3542, 0.875, 0.3542, 0.8542, 0.375, 0.5625, 0.375, 0.5833, 0.3542, 0.5833, 0.3542, 0.5625, 0.375, 0.8333, 0.375, 0.8542, 0.3542, 0.8542, 0.3542, 0.8333, 0.375, 0.5417, 0.375, 0.5625, 0.3542, 0.5625, 0.3542, 0.5417, 0.375, 0.8125, 0.375, 0.8333, 0.3542, 0.8333, 0.3542, 0.8125, 0.375, 0.5208, 0.375, 0.5417, 0.3542, 0.5417, 0.3542, 0.5208, 0.375, 0.7917, 0.375, 0.8125, 0.3542, 0.8125, 0.3542, 0.7917, 0.375, 0.5, 0.375, 0.5208, 0.3542, 0.5208, 0.3542, 0.5, 0.375, 0.7708, 0.375, 0.7917, 0.3542, 0.7917, 0.3542, 0.7708, 0.375, 0.75, 0.375, 0.7708, 0.3542, 0.7708, 0.3542, 0.75, 0.375, 0.7292, 0.375, 0.75, 0.3542, 0.75, 0.3542, 0.7292, 0.375, 0.7083, 0.375, 0.7292, 0.3542, 0.7292, 0.3542, 0.7083, 0.375, 0.9792, 0.2292, 1.0, 0.3542, 0.9792, 0.375, 0.6875, 0.375, 0.7083, 0.3542, 0.7083, 0.3542, 0.6875, 0.375, 0.9583, 0.375, 0.9792, 0.3542, 0.9792, 0.3542, 0.9583, 0.375, 0.6667, 0.375, 0.6875, 0.3542, 0.6875, 0.3542, 0.6667, 0.375, 0.9375, 0.375, 0.9583, 0.3542, 0.9583, 0.3542, 0.9375, 0.3542, 0.7083, 0.3542, 0.7292, 0.3333, 0.7292, 0.3333, 0.7083, 0.3542, 0.9792, 0.2292, 1.0, 0.3333, 0.9792, 0.3542, 0.6875, 0.3542, 0.7083, 0.3333, 0.7083, 0.3333, 0.6875, 0.3542, 0.9583, 0.3542, 0.9792, 0.3333, 0.9792, 0.3333, 0.9583, 0.3542, 0.6667, 0.3542, 0.6875, 0.3333, 0.6875, 0.3333, 0.6667, 0.3542, 0.9375, 0.3542, 0.9583, 0.3333, 0.9583, 0.3333, 0.9375, 0.3542, 0.6458, 0.3542, 0.6667, 0.3333, 0.6667, 0.3333, 0.6458, 0.3542, 0.9167, 0.3542, 0.9375, 0.3333, 0.9375, 0.3333, 0.9167, 0.3542, 0.625, 0.3542, 0.6458, 0.3333, 0.6458, 0.3333, 0.625, 0.3542, 0.8958, 0.3542, 0.9167, 0.3333, 0.9167, 0.3333, 0.8958, 0.3542, 0.6042, 0.3542, 0.625, 0.3333, 0.625, 0.3333, 0.6042, 0.3542, 0.875, 0.3542, 0.8958, 0.3333, 0.8958, 0.3333, 0.875, 0.3542, 0.5833, 0.3542, 0.6042, 0.3333, 0.6042, 0.3333, 0.5833, 0.3542, 0.8542, 0.3542, 0.875, 0.3333, 0.875, 0.3333, 0.8542, 0.3542, 0.5625, 0.3542, 0.5833, 0.3333, 0.5833, 0.3333, 0.5625, 0.3542, 0.8333, 0.3542, 0.8542, 0.3333, 0.8542, 0.3333, 0.8333, 0.3542, 0.5417, 0.3542, 0.5625, 0.3333, 0.5625, 0.3333, 0.5417, 0.3542, 0.8125, 0.3542, 0.8333, 0.3333, 0.8333, 0.3333, 0.8125, 0.3542, 0.5208, 0.3542, 0.5417, 0.3333, 0.5417, 0.3333, 0.5208, 0.3542, 0.7917, 0.3542, 0.8125, 0.3333, 0.8125, 0.3333, 0.7917, 0.3542, 0.5, 0.3542, 0.5208, 0.3333, 0.5208, 0.3333, 0.5, 0.3542, 0.7708, 0.3542, 0.7917, 0.3333, 0.7917, 0.3333, 0.7708, 0.3542, 0.75, 0.3542, 0.7708, 0.3333, 0.7708, 0.3333, 0.75, 0.3542, 0.7292, 0.3542, 0.75, 0.3333, 0.75, 0.3333, 0.7292, 0.3333, 0.5, 0.3333, 0.5208, 0.3125, 0.5208, 0.3125, 0.5, 0.3333, 0.7708, 0.3333, 0.7917, 0.3125, 0.7917, 0.3125, 0.7708, 0.3333, 0.75, 0.3333, 0.7708, 0.3125, 0.7708, 0.3125, 0.75, 0.3333, 0.7292, 0.3333, 0.75, 0.3125, 0.75, 0.3125, 0.7292, 0.3333, 0.7083, 0.3333, 0.7292, 0.3125, 0.7292, 0.3125, 0.7083, 0.3333, 0.9792, 0.2292, 1.0, 0.3125, 0.9792, 0.3333, 0.6875, 0.3333, 0.7083, 0.3125, 0.7083, 0.3125, 0.6875, 0.3333, 0.9583, 0.3333, 0.9792, 0.3125, 0.9792, 0.3125, 0.9583, 0.3333, 0.6667, 0.3333, 0.6875, 0.3125, 0.6875, 0.3125, 0.6667, 0.3333, 0.9375, 0.3333, 0.9583, 0.3125, 0.9583, 0.3125, 0.9375, 0.3333, 0.6458, 0.3333, 0.6667, 0.3125, 0.6667, 0.3125, 0.6458, 0.3333, 0.9167, 0.3333, 0.9375, 0.3125, 0.9375, 0.3125, 0.9167, 0.3333, 0.625, 0.3333, 0.6458, 0.3125, 0.6458, 0.3125, 0.625, 0.3333, 0.8958, 0.3333, 0.9167, 0.3125, 0.9167, 0.3125, 0.8958, 0.3333, 0.6042, 0.3333, 0.625, 0.3125, 0.625, 0.3125, 0.6042, 0.3333, 0.875, 0.3333, 0.8958, 0.3125, 0.8958, 0.3125, 0.875, 0.3333, 0.5833, 0.3333, 0.6042, 0.3125, 0.6042, 0.3125, 0.5833, 0.3333, 0.8542, 0.3333, 0.875, 0.3125, 0.875, 0.3125, 0.8542, 0.3333, 0.5625, 0.3333, 0.5833, 0.3125, 0.5833, 0.3125, 0.5625, 0.3333, 0.8333, 0.3333, 0.8542, 0.3125, 0.8542, 0.3125, 0.8333, 0.3333, 0.5417, 0.3333, 0.5625, 0.3125, 0.5625, 0.3125, 0.5417, 0.3333, 0.8125, 0.3333, 0.8333, 0.3125, 0.8333, 0.3125, 0.8125, 0.3333, 0.5208, 0.3333, 0.5417, 0.3125, 0.5417, 0.3125, 0.5208, 0.3333, 0.7917, 0.3333, 0.8125, 0.3125, 0.8125, 0.3125, 0.7917, 0.3125, 0.5625, 0.3125, 0.5833, 0.2917, 0.5833, 0.2917, 0.5625, 0.3125, 0.8333, 0.3125, 0.8542, 0.2917, 0.8542, 0.2917, 0.8333, 0.3125, 0.5417, 0.3125, 0.5625, 0.2917, 0.5625, 0.2917, 0.5417, 0.3125, 0.8125, 0.3125, 0.8333, 0.2917, 0.8333, 0.2917, 0.8125, 0.3125, 0.5208, 0.3125, 0.5417, 0.2917, 0.5417, 0.2917, 0.5208, 0.3125, 0.7917, 0.3125, 0.8125, 0.2917, 0.8125, 0.2917, 0.7917, 0.3125, 0.5, 0.3125, 0.5208, 0.2917, 0.5208, 0.2917, 0.5, 0.3125, 0.7708, 0.3125, 0.7917, 0.2917, 0.7917, 0.2917, 0.7708, 0.3125, 0.75, 0.3125, 0.7708, 0.2917, 0.7708, 0.2917, 0.75, 0.3125, 0.7292, 0.3125, 0.75, 0.2917, 0.75, 0.2917, 0.7292, 0.3125, 0.7083, 0.3125, 0.7292, 0.2917, 0.7292, 0.2917, 0.7083, 0.3125, 0.9792, 0.2292, 1.0, 0.2917, 0.9792, 0.3125, 0.6875, 0.3125, 0.7083, 0.2917, 0.7083, 0.2917, 0.6875, 0.3125, 0.9583, 0.3125, 0.9792, 0.2917, 0.9792, 0.2917, 0.9583, 0.3125, 0.6667, 0.3125, 0.6875, 0.2917, 0.6875, 0.2917, 0.6667, 0.3125, 0.9375, 0.3125, 0.9583, 0.2917, 0.9583, 0.2917, 0.9375, 0.3125, 0.6458, 0.3125, 0.6667, 0.2917, 0.6667, 0.2917, 0.6458, 0.3125, 0.9167, 0.3125, 0.9375, 0.2917, 0.9375, 0.2917, 0.9167, 0.3125, 0.625, 0.3125, 0.6458, 0.2917, 0.6458, 0.2917, 0.625, 0.3125, 0.8958, 0.3125, 0.9167, 0.2917, 0.9167, 0.2917, 0.8958, 0.3125, 0.6042, 0.3125, 0.625, 0.2917, 0.625, 0.2917, 0.6042, 0.3125, 0.875, 0.3125, 0.8958, 0.2917, 0.8958, 0.2917, 0.875, 0.3125, 0.5833, 0.3125, 0.6042, 0.2917, 0.6042, 0.2917, 0.5833, 0.3125, 0.8542, 0.3125, 0.875, 0.2917, 0.875, 0.2917, 0.8542, 0.2917, 0.625, 0.2917, 0.6458, 0.2708, 0.6458, 0.2708, 0.625, 0.2917, 0.8958, 0.2917, 0.9167, 0.2708, 0.9167, 0.2708, 0.8958, 0.2917, 0.6042, 0.2917, 0.625, 0.2708, 0.625, 0.2708, 0.6042, 0.2917, 0.875, 0.2917, 0.8958, 0.2708, 0.8958, 0.2708, 0.875, 0.2917, 0.5833, 0.2917, 0.6042, 0.2708, 0.6042, 0.2708, 0.5833, 0.2917, 0.8542, 0.2917, 0.875, 0.2708, 0.875, 0.2708, 0.8542, 0.2917, 0.5625, 0.2917, 0.5833, 0.2708, 0.5833, 0.2708, 0.5625, 0.2917, 0.8333, 0.2917, 0.8542, 0.2708, 0.8542, 0.2708, 0.8333, 0.2917, 0.5417, 0.2917, 0.5625, 0.2708, 0.5625, 0.2708, 0.5417, 0.2917, 0.8125, 0.2917, 0.8333, 0.2708, 0.8333, 0.2708, 0.8125, 0.2917, 0.5208, 0.2917, 0.5417, 0.2708, 0.5417, 0.2708, 0.5208, 0.2917, 0.7917, 0.2917, 0.8125, 0.2708, 0.8125, 0.2708, 0.7917, 0.2917, 0.5, 0.2917, 0.5208, 0.2708, 0.5208, 0.2708, 0.5, 0.2917, 0.7708, 0.2917, 0.7917, 0.2708, 0.7917, 0.2708, 0.7708, 0.2917, 0.75, 0.2917, 0.7708, 0.2708, 0.7708, 0.2708, 0.75, 0.2917, 0.7292, 0.2917, 0.75, 0.2708, 0.75, 0.2708, 0.7292, 0.2917, 0.7083, 0.2917, 0.7292, 0.2708, 0.7292, 0.2708, 0.7083, 0.2917, 0.9792, 0.2292, 1.0, 0.2708, 0.9792, 0.2917, 0.6875, 0.2917, 0.7083, 0.2708, 0.7083, 0.2708, 0.6875, 0.2917, 0.9583, 0.2917, 0.9792, 0.2708, 0.9792, 0.2708, 0.9583, 0.2917, 0.6667, 0.2917, 0.6875, 0.2708, 0.6875, 0.2708, 0.6667, 0.2917, 0.9375, 0.2917, 0.9583, 0.2708, 0.9583, 0.2708, 0.9375, 0.2917, 0.6458, 0.2917, 0.6667, 0.2708, 0.6667, 0.2708, 0.6458, 0.2917, 0.9167, 0.2917, 0.9375, 0.2708, 0.9375, 0.2708, 0.9167, 0.2708, 0.9792, 0.2292, 1.0, 0.25, 0.9792, 0.2708, 0.6875, 0.2708, 0.7083, 0.25, 0.7083, 0.25, 0.6875, 0.2708, 0.9583, 0.2708, 0.9792, 0.25, 0.9792, 0.25, 0.9583, 0.2708, 0.6667, 0.2708, 0.6875, 0.25, 0.6875, 0.25, 0.6667, 0.2708, 0.9375, 0.2708, 0.9583, 0.25, 0.9583, 0.25, 0.9375, 0.2708, 0.6458, 0.2708, 0.6667, 0.25, 0.6667, 0.25, 0.6458, 0.2708, 0.9167, 0.2708, 0.9375, 0.25, 0.9375, 0.25, 0.9167, 0.2708, 0.625, 0.2708, 0.6458, 0.25, 0.6458, 0.25, 0.625, 0.2708, 0.8958, 0.2708, 0.9167, 0.25, 0.9167, 0.25, 0.8958, 0.2708, 0.6042, 0.2708, 0.625, 0.25, 0.625, 0.25, 0.6042, 0.2708, 0.875, 0.2708, 0.8958, 0.25, 0.8958, 0.25, 0.875, 0.2708, 0.5833, 0.2708, 0.6042, 0.25, 0.6042, 0.25, 0.5833, 0.2708, 0.8542, 0.2708, 0.875, 0.25, 0.875, 0.25, 0.8542, 0.2708, 0.5625, 0.2708, 0.5833, 0.25, 0.5833, 0.25, 0.5625, 0.2708, 0.8333, 0.2708, 0.8542, 0.25, 0.8542, 0.25, 0.8333, 0.2708, 0.5417, 0.2708, 0.5625, 0.25, 0.5625, 0.25, 0.5417, 0.2708, 0.8125, 0.2708, 0.8333, 0.25, 0.8333, 0.25, 0.8125, 0.2708, 0.5208, 0.2708, 0.5417, 0.25, 0.5417, 0.25, 0.5208, 0.2708, 0.7917, 0.2708, 0.8125, 0.25, 0.8125, 0.25, 0.7917, 0.2708, 0.5, 0.2708, 0.5208, 0.25, 0.5208, 0.25, 0.5, 0.2708, 0.7708, 0.2708, 0.7917, 0.25, 0.7917, 0.25, 0.7708, 0.2708, 0.75, 0.2708, 0.7708, 0.25, 0.7708, 0.25, 0.75, 0.2708, 0.7292, 0.2708, 0.75, 0.25, 0.75, 0.25, 0.7292, 0.2708, 0.7083, 0.2708, 0.7292, 0.25, 0.7292, 0.25, 0.7083, 0.3125, 0.5, 0.2917, 0.5, 0.2917, 0.5, 0.3125, 0.5, 0.2708, 0.5, 0.25, 0.5, 0.25, 0.5, 0.2708, 0.5, 0.3542, 0.5, 0.3333, 0.5, 0.3333, 0.5, 0.3542, 0.5, 0.5, 0.5, 0.4792, 0.5, 0.4792, 0.5, 0.5, 0.5, 0.4167, 0.5, 0.3958, 0.5, 0.3958, 0.5, 0.4167, 0.5, 0.4375, 0.5, 0.4167, 0.5, 0.4167, 0.5, 0.4375, 0.5, 0.2917, 0.5, 0.2708, 0.5, 0.2708, 0.5, 0.2917, 0.5, 0.3333, 0.5, 0.3125, 0.5, 0.3125, 0.5, 0.3333, 0.5, 0.4583, 0.5, 0.4375, 0.5, 0.4375, 0.5, 0.4583, 0.5, 0.375, 0.5, 0.3542, 0.5, 0.3542, 0.5, 0.375, 0.5, 0.4792, 0.5, 0.4583, 0.5, 0.4583, 0.5, 0.4792, 0.5, 0.3958, 0.5, 0.375, 0.5, 0.375, 0.5, 0.3958, 0.5, 0.4375, 0.5, 0.4167, 0.5, 0.4375, 0.5, 0.2917, 0.5, 0.2708, 0.5, 0.2917, 0.5, 0.5, 0.5, 0.4792, 0.5, 0.5, 0.5, 0.3542, 0.5, 0.3333, 0.5, 0.3542, 0.5, 0.4167, 0.5, 0.3958, 0.5, 0.4167, 0.5, 0.2708, 0.5, 0.25, 0.5, 0.2708, 0.5, 0.4792, 0.5, 0.4583, 0.5, 0.4792, 0.5, 0.3333, 0.5, 0.3125, 0.5, 0.3333, 0.5, 0.3958, 0.5, 0.375, 0.5, 0.3958, 0.5, 0.4583, 0.5, 0.4375, 0.5, 0.4583, 0.5, 0.3125, 0.5, 0.2917, 0.5, 0.3125, 0.5, 0.375, 0.5, 0.3542, 0.5, 0.375, 0.5])
me_sphere.use_remesh_fix_poles = True
me_sphere.use_remesh_preserve_attributes = False
me_sphere.use_mirror_vertex_groups = False
me_sphere.update()

# ---- objects
ob_bolts = bpy.data.objects.new('bOLTS', me_hermancameramount)
ob_ptsd = bpy.data.objects.new('PTSD', me_sphere)

# ---- transforms, parenting, visibility, modifiers, constraints
ob_bolts.location = (0.0, 0.0, 0.0)
ob_bolts.lineart.crease_threshold = 0.0
_m = ob_bolts.modifiers.new('Mirror', 'MIRROR')
_m.use_axis = (True, True, False)
ob_ptsd.location = (0.0, 0.0, 0.0)
ob_ptsd.lineart.crease_threshold = 0.0
_m = ob_ptsd.modifiers.new('Mirror', 'MIRROR')
_m.use_axis = (True, True, False)
_m = ob_ptsd.modifiers.new('Boolean', 'BOOLEAN')
_m.object = ob_bolts

# ---- collection membership
col_collection.objects.link(ob_bolts)
col_collection.objects.link(ob_ptsd)

# ---- scene / render settings (as saved in the file)
scene.frame_start = 1; scene.frame_end = 250; scene.frame_set(1)
scene.render.engine = 'BLENDER_EEVEE_NEXT'
scene.cycles.use_denoising = False
scene.cycles.samples = 128
scene.cycles.sampling_pattern = 'TABULATED_SOBOL'
scene.cycles.use_adaptive_sampling = False
scene.cycles.use_light_tree = False
scene.view_settings.view_transform = 'Filmic'
bpy.context.view_layer.update()

# ---- added for rendering (the .blend has no active camera and no usable light): camera, sun
cam_auto = bpy.data.cameras.new('AutoCamera')
cam_auto.lens = 50.0
cam_auto.sensor_width = 36.0
cam_auto.clip_end = 1947.69
ob_auto_camera = bpy.data.objects.new('AutoCamera', cam_auto)
scene.collection.objects.link(ob_auto_camera)
ob_auto_camera.location = (110.98, -133.176, 105.68)
ob_auto_camera.rotation_euler = (1.09748, -7.21219e-08, 0.694738)
scene.camera = ob_auto_camera
light_auto_sun = bpy.data.lights.new('AutoSun', 'SUN')
light_auto_sun.energy = 3.0
light_auto_sun.angle = 0.0523599
ob_auto_sun = bpy.data.objects.new('AutoSun', light_auto_sun)
scene.collection.objects.link(ob_auto_sun)
ob_auto_sun.rotation_euler = (0.872665, 0.174533, 0.523599)
bpy.context.view_layer.update()
